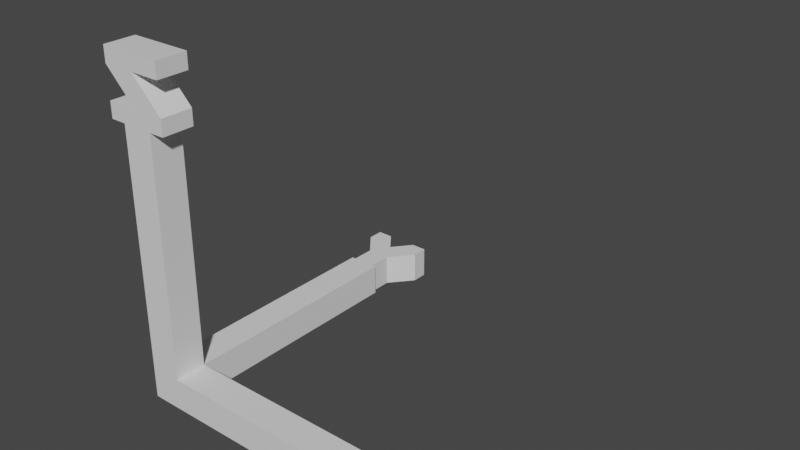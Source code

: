 # Source: origin_axis.blend  (saved by Blender 3.6.11; exported with 4.5.12 LTS)
import bpy
from mathutils import Matrix  # noqa: F401  (used for matrix-valued properties, if any)

bpy.ops.wm.read_factory_settings(use_empty=True)
scene = bpy.context.scene
scene.name = 'Scene'

# ---- collections
col_collection = bpy.data.collections.new('Collection'); scene.collection.children.link(col_collection)

# ---- materials (node trees are filled in below, after node groups)
mat_material = bpy.data.materials.new('Material')
mat_material.alpha_threshold = 0.0
mat_material.use_transparent_shadow = False
mat_material.roughness = 0.5
mat_material.line_color = (0.0, 0.0, 0.0, 1.0)

# ---- material node trees
mat_material.use_nodes = True; mat_material.node_tree.nodes.clear()
_N = mat_material.node_tree.nodes; _L = mat_material.node_tree.links
n0 = _N.new('ShaderNodeOutputMaterial'); n0.name = 'Material Output'; n0.location = (300, 300)
n1 = _N.new('ShaderNodeBsdfPrincipled'); n1.name = 'Principled BSDF'; n1.location = (10, 300)
n1.distribution = 'GGX'
n1.subsurface_method = 'RANDOM_WALK_SKIN'
n1.inputs[3].default_value = 1.45
n1.inputs[27].default_value = (0.0, 0.0, 0.0, 1.0)
n1.inputs[28].default_value = 1.0
_L.new(n1.outputs[0], n0.inputs[0])
n0.is_active_output = True

# ---- world
world_world = bpy.data.worlds.new('World'); scene.world = world_world
world_world.use_nodes = True; world_world.node_tree.nodes.clear()
_N = world_world.node_tree.nodes; _L = world_world.node_tree.links
n0 = _N.new('ShaderNodeOutputWorld'); n0.name = 'World Output'; n0.location = (300, 300)
n1 = _N.new('ShaderNodeBackground'); n1.name = 'Background'; n1.location = (10, 300)
n1.inputs[0].default_value = (0.05088, 0.05088, 0.05088, 1.0)
_L.new(n1.outputs[0], n0.inputs[0])
n0.is_active_output = True
world_world.color = (0.05088, 0.05088, 0.05088)
world_world.use_sun_shadow = False
world_world.sun_shadow_jitter_overblur = 0.0

# ---- meshes
me_cube = bpy.data.meshes.new('Cube')
me_cube.from_pydata([(0.5, 0.5, 0.5), (0.5, 0.5, -0.5), (0.5, -0.5, 0.5), (0.5, -0.5, -0.5), (-0.5, 0.5, 0.5), (-0.5, 0.5, -0.5), (-0.5, -0.5, 0.5), (-0.5, -0.5, -0.5), (-0.5, 8.0, 0.5), (-0.5, 8.0, -0.5), (0.5, 8.0, -0.5), (0.5, 8.0, 0.5), (-1.0, 10.0, 0.5), (1.0, 10.0, 0.5), (8.0, -0.5, -0.5), (8.0, -0.5, 0.5), (8.0, 0.5, 0.5), (8.0, 0.5, -0.5), (-0.5, -0.5, 8.0), (-0.5, 0.5, 8.0), (10.0, -0.5, 0.5), (10.0, 0.5, -0.5), (9.5, -1.0, -0.5), (9.5, 1.0, 0.5), (8.5, -1.0, 0.5), (8.5, 1.0, -0.5), (8.0, 0.5, 0.5), (8.0, -0.5, -0.5), (8.5, -1.0, -0.5), (8.5, 1.0, 0.5), (9.5, -1.0, 0.5), (9.5, 1.0, -0.5), (9.0, 0.5, 0.5), (9.0, -0.5, -0.5), (10.0, 0.5, 0.5), (10.0, -0.5, -0.5), (8.0, -0.5, 0.5), (8.0, 0.5, -0.5), (9.0, -0.5, 0.5), (9.0, 0.5, -0.5), (8.5, 0.0, -0.5), (8.5, 0.0, 0.5), (9.5, 0.0, 0.5), (9.5, 0.0, -0.5), (-1.0, 10.0, -0.5), (1.0, 10.0, -0.5), (1.0, 9.5, -0.5), (-1.0, 9.5, -0.5), (-0.375, 8.0, -0.5), (0.375, 8.0, 0.5), (-0.375, 8.0, 0.5), (0.375, 8.0, -0.5), (1.0, 9.5, 0.5), (-1.0, 9.5, 0.5), (0.5, 10.0, 0.5), (0.5, 10.0, -0.5), (-0.5, 10.0, 0.5), (-0.5, 10.0, -0.5), (0.0, 9.375, -0.5), (0.375, 8.75, -0.5), (-0.375, 8.75, -0.5), (0.0, 9.375, 0.5), (-0.375, 8.75, 0.5), (0.375, 8.75, 0.5), (1.0, -0.5, 10.0), (-1.0, -0.5, 10.0), (-1.0, 0.5, 10.0), (1.0, 0.5, 10.0), (0.5, -0.5, 8.0), (0.5, 0.5, 8.0), (-1.0, -0.5, 8.5), (-1.0, 0.5, 8.5), (1.0, -0.5, 9.5), (1.0, 0.5, 8.5), (1.0, -0.5, 8.5), (1.0, 0.5, 9.5), (-1.0, 0.5, 9.5), (-1.0, -0.5, 9.5), (0.0, -0.5, 9.5), (0.0, -0.5, 8.5), (0.0, 0.5, 9.5), (0.0, 0.5, 8.5), (1.0, -0.5, 8.0), (1.0, 0.5, 8.0), (-1.0, -0.5, 8.0), (-1.0, 0.5, 8.0)], [], [(6, 2, 68, 18), (3, 2, 6, 7), (4, 5, 7, 6), (5, 4, 8, 9), (2, 0, 69, 68), (12, 53, 56), (47, 53, 12, 44), (0, 1, 10, 11), (0, 11, 8, 4), (5, 9, 10, 1), (0, 26, 37, 1), (1, 3, 7, 5), (27, 3, 1, 37), (36, 2, 3, 27), (32, 23, 31, 39), (29, 32, 39, 25), (36, 26, 0, 2), (26, 37, 17, 16), (26, 29, 25, 37), (27, 28, 24, 36), (27, 36, 15, 14), (34, 42, 43, 21), (28, 27, 40, 33), (25, 39, 40, 37), (35, 43, 42, 20), (39, 43, 33, 40), (22, 33, 43, 35), (38, 41, 36, 24), (32, 29, 26, 41), (33, 22, 30, 38), (28, 33, 38, 24), (38, 42, 32, 41), (42, 38, 30, 20), (41, 26, 37, 40), (40, 27, 36, 41), (22, 35, 20, 30), (39, 31, 21, 43), (37, 26, 36, 27), (21, 31, 23, 34), (23, 32, 42, 34), (54, 13, 45, 55), (60, 59, 51, 48), (44, 57, 47), (46, 55, 45), (44, 12, 56, 57), (63, 62, 50, 49), (61, 58, 57, 56), (61, 54, 55, 58), (51, 59, 63, 49), (51, 49, 11, 10), (63, 59, 46, 52), (52, 46, 45, 13), (53, 47, 60, 62), (50, 48, 9, 8), (60, 48, 50, 62), (13, 54, 52), (56, 53, 62, 61), (54, 61, 63, 52), (62, 63, 61), (58, 55, 46, 59), (59, 60, 58), (57, 58, 60, 47), (0, 4, 19, 69), (4, 6, 18, 19), (76, 77, 65, 66), (72, 75, 67, 64), (79, 78, 77), (79, 74, 78), (73, 81, 80), (81, 76, 80), (74, 82, 83, 73), (84, 70, 71, 85), (74, 70, 84, 82), (75, 76, 66, 67), (73, 83, 85, 71), (72, 64, 65, 77), (74, 73, 80, 78), (72, 78, 80, 75), (77, 76, 81, 79), (70, 79, 81, 71), (66, 65, 64, 67), (19, 18, 84, 85), (69, 83, 82, 68)])
_uv = me_cube.uv_layers.new(name='UVMap')
_uv.uv.foreach_set('vector', [0.625, 1.0, 0.625, 0.75, 0.625, 0.75, 0.625, 1.0, 0.375, 0.75, 0.625, 0.75, 0.625, 1.0, 0.375, 1.0, 0.625, 0.25, 0.375, 0.25, 0.375, 0.0, 0.625, 0.0, 0.375, 0.25, 0.625, 0.25, 0.625, 0.25, 0.375, 0.25, 0.625, 0.75, 0.625, 0.5, 0.625, 0.5, 0.625, 0.75, 0.875, 0.5, 0.625, 0.25, 0.8125, 0.5, 0.375, 0.25, 0.625, 0.25, 0.625, 0.25, 0.375, 0.25, 0.625, 0.5, 0.375, 0.5, 0.375, 0.5, 0.625, 0.5, 0.625, 0.5, 0.625, 0.5, 0.625, 0.25, 0.625, 0.25, 0.375, 0.25, 0.375, 0.25, 0.375, 0.5, 0.375, 0.5, 0.0, 0.0, 0.0, 0.0, 0.0, 0.0, 0.0, 0.0, 0.375, 0.5, 0.375, 0.75, 0.125, 0.75, 0.125, 0.5, 0.375, 0.6875, 0.375, 0.75, 0.375, 0.5, 0.0, 0.0, 0.0, 0.0, 0.0, 0.0, 0.0, 0.0, 0.0, 0.0, 0.0, 0.0, 0.0, 0.0, 0.0, 0.0, 0.0, 0.0, 0.0, 0.0, 0.0, 0.0, 0.0, 0.0, 0.0, 0.0, 0.0, 0.0, 0.0, 0.0, 0.0, 0.0, 0.625, 0.75, 0.0, 0.0, 0.0, 0.0, 0.0, 0.0, 0.0, 0.0, 0.0, 0.0, 0.0, 0.0, 0.0, 0.0, 0.0, 0.0, 0.0, 0.0, 0.0, 0.0, 0.0, 0.0, 0.0, 0.0, 0.0, 0.0, 0.0, 0.0, 0.0, 0.0, 0.0, 0.0, 0.0, 0.0, 0.0, 0.0, 0.0, 0.0, 0.0, 0.0, 0.0, 0.0, 0.375, 0.6875, 0.0, 0.0, 0.0, 0.0, 0.0, 0.0, 0.0, 0.0, 0.0, 0.0, 0.0, 0.0, 0.0, 0.0, 0.0, 0.0, 0.0, 0.0, 0.0, 0.0, 0.0, 0.0, 0.0, 0.0, 0.0, 0.0, 0.0, 0.0, 0.0, 0.0, 0.0, 0.0, 0.0, 0.0, 0.0, 0.0, 0.0, 0.0, 0.0, 0.0, 0.0, 0.0, 0.0, 0.0, 0.0, 0.0, 0.0, 0.0, 0.0, 0.0, 0.0, 0.0, 0.0, 0.0, 0.0, 0.0, 0.0, 0.0, 0.0, 0.0, 0.0, 0.0, 0.0, 0.0, 0.0, 0.0, 0.0, 0.0, 0.0, 0.0, 0.0, 0.0, 0.0, 0.0, 0.0, 0.0, 0.0, 0.0, 0.0, 0.0, 0.0, 0.0, 0.0, 0.0, 0.0, 0.0, 0.0, 0.0, 0.0, 0.0, 0.0, 0.0, 0.0, 0.0, 0.375, 0.6875, 0.0, 0.0, 0.625, 0.625, 0.0, 0.0, 0.0, 0.0, 0.0, 0.0, 0.0, 0.0, 0.0, 0.0, 0.0, 0.0, 0.0, 0.0, 0.0, 0.0, 0.0, 0.0, 0.0, 0.0, 0.0, 0.0, 0.375, 0.6875, 0.0, 0.0, 0.0, 0.0, 0.0, 0.0, 0.0, 0.0, 0.0, 0.0, 0.0, 0.0, 0.0, 0.0, 0.0, 0.0, 0.6875, 0.5, 0.625, 0.5, 0.375, 0.5, 0.375, 0.4375, 0.1875, 0.5, 0.3125, 0.5, 0.3125, 0.5, 0.1875, 0.5, 0.375, 0.25, 0.375, 0.3125, 0.375, 0.25, 0.375, 0.5, 0.375, 0.4375, 0.375, 0.5, 0.375, 0.25, 0.875, 0.5, 0.8125, 0.5, 0.375, 0.3125, 0.6875, 0.5, 0.8125, 0.5, 0.8125, 0.5, 0.6875, 0.5, 0.75, 0.5, 0.25, 0.5, 0.1875, 0.5, 0.8125, 0.5, 0.75, 0.5, 0.6875, 0.5, 0.3125, 0.5, 0.25, 0.5, 0.0, 0.0, 0.0, 0.0, 0.0, 0.0, 0.0, 0.0, 0.0, 0.0, 0.0, 0.0, 0.625, 0.5, 0.375, 0.5, 0.0, 0.0, 0.0, 0.0, 0.0, 0.0, 0.625, 0.5, 0.625, 0.5, 0.375, 0.5, 0.375, 0.5, 0.625, 0.5, 0.875, 0.5, 0.125, 0.5, 0.1875, 0.5, 0.8125, 0.5, 0.8125, 0.5, 0.1875, 0.5, 0.125, 0.5, 0.875, 0.5, 0.1875, 0.5, 0.1875, 0.5, 0.8125, 0.5, 0.8125, 0.5, 0.625, 0.5, 0.6875, 0.5, 0.625, 0.5, 0.8125, 0.5, 0.625, 0.25, 0.8125, 0.5, 0.75, 0.5, 0.6875, 0.5, 0.75, 0.5, 0.0, 0.0, 0.625, 0.5, 0.8125, 0.5, 0.0, 0.0, 0.75, 0.5, 0.25, 0.5, 0.375, 0.4375, 0.0, 0.0, 0.0, 0.0, 0.0, 0.0, 0.0, 0.0, 0.25, 0.5, 0.375, 0.3125, 0.25, 0.5, 0.1875, 0.5, 0.375, 0.25, 0.625, 0.5, 0.875, 0.5, 0.875, 0.5, 0.625, 0.5, 0.625, 0.25, 0.625, 0.0, 0.625, 0.0, 0.625, 0.25, 0.625, 0.25, 0.625, 0.0, 0.625, 0.0, 0.625, 0.25, 0.625, 0.75, 0.625, 0.5, 0.625, 0.5, 0.625, 0.75, 0.0, 0.0, 0.0, 0.0, 0.0, 0.0, 0.0, 0.0, 0.0, 0.0, 0.0, 0.0, 0.0, 0.0, 0.0, 0.0, 0.0, 0.0, 0.0, 0.0, 0.0, 0.0, 0.0, 0.0, 0.0, 0.0, 0.0, 0.0, 0.0, 0.0, 0.0, 0.0, 0.0, 0.0, 0.0, 0.0, 0.0, 0.0, 0.0, 0.0, 0.0, 0.0, 0.0, 0.0, 0.0, 0.0, 0.0, 0.0, 0.625, 0.5, 0.625, 0.25, 0.625, 0.25, 0.625, 0.5, 0.0, 0.0, 0.0, 0.0, 0.0, 0.0, 0.0, 0.0, 0.625, 0.75, 0.625, 0.75, 0.625, 0.0, 0.625, 0.0, 0.0, 0.0, 0.0, 0.0, 0.0, 0.0, 0.0, 0.0, 0.0, 0.0, 0.0, 0.0, 0.0, 0.0, 0.0, 0.0, 0.0, 0.0, 0.0, 0.0, 0.0, 0.0, 0.0, 0.0, 0.0, 0.0, 0.0, 0.0, 0.0, 0.0, 0.0, 0.0, 0.875, 0.5, 0.625, 0.0, 0.625, 0.75, 0.625, 0.5, 0.625, 0.25, 0.625, 0.0, 0.0, 0.0, 0.0, 0.0, 0.625, 0.5, 0.0, 0.0, 0.0, 0.0, 0.625, 0.75])
me_cube.materials.append(mat_material)
me_cube.use_mirror_y = True
me_cube.use_mirror_vertex_groups = False
me_cube.update()

# ---- objects
ob_cube = bpy.data.objects.new('Cube', me_cube)

# ---- transforms, parenting, visibility, modifiers, constraints
ob_cube.location = (0.0, 0.0, 0.0)
ob_cube.lock_rotations_4d = False
ob_cube.empty_display_type = 'ARROWS'
ob_cube.lineart.crease_threshold = 0.0
ob_cube.use_mesh_mirror_y = True

# ---- collection membership
col_collection.objects.link(ob_cube)

# ---- scene / render settings (as saved in the file)
scene.frame_start = 1; scene.frame_end = 250; scene.frame_set(1)
scene.render.engine = 'BLENDER_EEVEE_NEXT'
scene.cycles.sampling_pattern = 'TABULATED_SOBOL'
scene.view_settings.view_transform = 'Filmic'
bpy.context.view_layer.update()

# ---- added for rendering (the .blend has no active camera and no usable light): camera, sun
cam_auto = bpy.data.cameras.new('AutoCamera')
cam_auto.lens = 50.0
cam_auto.sensor_width = 36.0
cam_auto.clip_end = 1000.0
ob_auto_camera = bpy.data.objects.new('AutoCamera', cam_auto)
scene.collection.objects.link(ob_auto_camera)
ob_auto_camera.location = (21.8649, -16.3379, 18.6419)
ob_auto_camera.rotation_euler = (1.09748, -7.21219e-08, 0.694738)
scene.camera = ob_auto_camera
light_auto_sun = bpy.data.lights.new('AutoSun', 'SUN')
light_auto_sun.energy = 3.0
light_auto_sun.angle = 0.0523599
ob_auto_sun = bpy.data.objects.new('AutoSun', light_auto_sun)
scene.collection.objects.link(ob_auto_sun)
ob_auto_sun.rotation_euler = (0.872665, 0.174533, 0.523599)
bpy.context.view_layer.update()
